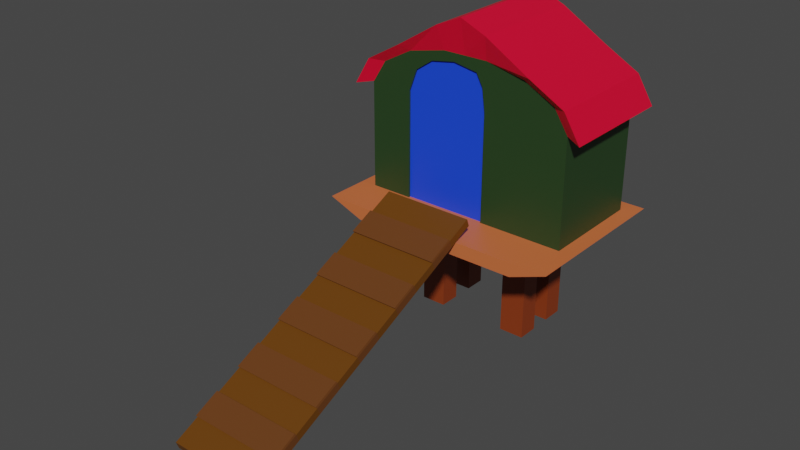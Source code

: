 # Source: galinheiro.blend  (saved by Blender 2.92.15; exported with 4.5.12 LTS)
import bpy
from mathutils import Matrix  # noqa: F401  (used for matrix-valued properties, if any)

bpy.ops.wm.read_factory_settings(use_empty=True)
scene = bpy.context.scene
scene.name = 'Scene'

# ---- collections
col_collection = bpy.data.collections.new('Collection'); scene.collection.children.link(col_collection)

# ---- materials (node trees are filled in below, after node groups)
mat_m_piso = bpy.data.materials.new('m.piso')
mat_m_piso.use_transparent_shadow = False
mat_m_telhado = bpy.data.materials.new('m.telhado')
mat_m_telhado.use_transparent_shadow = False
mat_material_001 = bpy.data.materials.new('Material.001')
mat_material_001.use_transparent_shadow = False
mat_m_porta = bpy.data.materials.new('m.porta')
mat_m_porta.use_transparent_shadow = False
mat_m_pernas = bpy.data.materials.new('m.pernas')
mat_m_pernas.use_transparent_shadow = False
mat_m_rampa = bpy.data.materials.new('m.rampa')
mat_m_rampa.use_transparent_shadow = False
mat_m_ramp2 = bpy.data.materials.new('m.ramp2')
mat_m_ramp2.use_transparent_shadow = False

# ---- material node trees
mat_m_piso.use_nodes = True; mat_m_piso.node_tree.nodes.clear()
_N = mat_m_piso.node_tree.nodes; _L = mat_m_piso.node_tree.links
n0 = _N.new('ShaderNodeBsdfPrincipled'); n0.name = 'Principled BSDF'; n0.location = (10, 300)
n0.distribution = 'GGX'
n0.subsurface_method = 'BURLEY'
n0.inputs[0].default_value = (0.65, 0.1524, 0.04866, 1.0)
n0.inputs[3].default_value = 1.45
n0.inputs[27].default_value = (0.0, 0.0, 0.0, 1.0)
n0.inputs[28].default_value = 1.0
n1 = _N.new('ShaderNodeOutputMaterial'); n1.name = 'Material Output'; n1.location = (300, 300)
_L.new(n0.outputs[0], n1.inputs[0])
n1.is_active_output = True
mat_m_telhado.use_nodes = True; mat_m_telhado.node_tree.nodes.clear()
_N = mat_m_telhado.node_tree.nodes; _L = mat_m_telhado.node_tree.links
n0 = _N.new('ShaderNodeBsdfPrincipled'); n0.name = 'Principled BSDF'; n0.location = (10, 300)
n0.distribution = 'GGX'
n0.subsurface_method = 'BURLEY'
n0.inputs[0].default_value = (0.8, 0.0, 0.03021, 1.0)
n0.inputs[3].default_value = 1.45
n0.inputs[27].default_value = (0.0, 0.0, 0.0, 1.0)
n0.inputs[28].default_value = 1.0
n1 = _N.new('ShaderNodeOutputMaterial'); n1.name = 'Material Output'; n1.location = (300, 300)
_L.new(n0.outputs[0], n1.inputs[0])
n1.is_active_output = True
mat_material_001.use_nodes = True; mat_material_001.node_tree.nodes.clear()
_N = mat_material_001.node_tree.nodes; _L = mat_material_001.node_tree.links
n0 = _N.new('ShaderNodeBsdfPrincipled'); n0.name = 'Principled BSDF'; n0.location = (10, 300)
n0.distribution = 'GGX'
n0.subsurface_method = 'BURLEY'
n0.inputs[0].default_value = (0.01957, 0.0522, 0.01438, 1.0)
n0.inputs[3].default_value = 1.45
n0.inputs[27].default_value = (0.0, 0.0, 0.0, 1.0)
n0.inputs[28].default_value = 1.0
n1 = _N.new('ShaderNodeOutputMaterial'); n1.name = 'Material Output'; n1.location = (300, 300)
_L.new(n0.outputs[0], n1.inputs[0])
n1.is_active_output = True
mat_m_porta.use_nodes = True; mat_m_porta.node_tree.nodes.clear()
_N = mat_m_porta.node_tree.nodes; _L = mat_m_porta.node_tree.links
n0 = _N.new('ShaderNodeBsdfPrincipled'); n0.name = 'Principled BSDF'; n0.location = (10, 300)
n0.distribution = 'GGX'
n0.subsurface_method = 'BURLEY'
n0.inputs[0].default_value = (0.009662, 0.06503, 0.8689, 1.0)
n0.inputs[3].default_value = 1.45
n0.inputs[27].default_value = (0.0, 0.0, 0.0, 1.0)
n0.inputs[28].default_value = 1.0
n1 = _N.new('ShaderNodeOutputMaterial'); n1.name = 'Material Output'; n1.location = (300, 300)
_L.new(n0.outputs[0], n1.inputs[0])
n1.is_active_output = True
mat_m_pernas.use_nodes = True; mat_m_pernas.node_tree.nodes.clear()
_N = mat_m_pernas.node_tree.nodes; _L = mat_m_pernas.node_tree.links
n0 = _N.new('ShaderNodeBsdfPrincipled'); n0.name = 'Principled BSDF'; n0.location = (10, 300)
n0.distribution = 'GGX'
n0.subsurface_method = 'BURLEY'
n0.inputs[0].default_value = (0.2462, 0.03961, 0.006498, 1.0)
n0.inputs[3].default_value = 1.45
n0.inputs[27].default_value = (0.0, 0.0, 0.0, 1.0)
n0.inputs[28].default_value = 1.0
n1 = _N.new('ShaderNodeOutputMaterial'); n1.name = 'Material Output'; n1.location = (300, 300)
_L.new(n0.outputs[0], n1.inputs[0])
n1.is_active_output = True
mat_m_rampa.use_nodes = True; mat_m_rampa.node_tree.nodes.clear()
_N = mat_m_rampa.node_tree.nodes; _L = mat_m_rampa.node_tree.links
n0 = _N.new('ShaderNodeBsdfPrincipled'); n0.name = 'Principled BSDF'; n0.location = (10, 300)
n0.distribution = 'GGX'
n0.subsurface_method = 'BURLEY'
n0.inputs[0].default_value = (0.1329, 0.04481, 0.0009616, 1.0)
n0.inputs[3].default_value = 1.45
n0.inputs[27].default_value = (0.0, 0.0, 0.0, 1.0)
n0.inputs[28].default_value = 1.0
n1 = _N.new('ShaderNodeOutputMaterial'); n1.name = 'Material Output'; n1.location = (300, 300)
_L.new(n0.outputs[0], n1.inputs[0])
n1.is_active_output = True
mat_m_ramp2.use_nodes = True; mat_m_ramp2.node_tree.nodes.clear()
_N = mat_m_ramp2.node_tree.nodes; _L = mat_m_ramp2.node_tree.links
n0 = _N.new('ShaderNodeBsdfPrincipled'); n0.name = 'Principled BSDF'; n0.location = (10, 300)
n0.distribution = 'GGX'
n0.subsurface_method = 'BURLEY'
n0.inputs[0].default_value = (0.1329, 0.04339, 0.008186, 1.0)
n0.inputs[3].default_value = 1.45
n0.inputs[27].default_value = (0.0, 0.0, 0.0, 1.0)
n0.inputs[28].default_value = 1.0
n1 = _N.new('ShaderNodeOutputMaterial'); n1.name = 'Material Output'; n1.location = (300, 300)
_L.new(n0.outputs[0], n1.inputs[0])
n1.is_active_output = True

# ---- world
world_world = bpy.data.worlds.new('World'); scene.world = world_world
world_world.use_nodes = True; world_world.node_tree.nodes.clear()
_N = world_world.node_tree.nodes; _L = world_world.node_tree.links
n0 = _N.new('ShaderNodeOutputWorld'); n0.name = 'World Output'; n0.location = (300, 300)
n1 = _N.new('ShaderNodeBackground'); n1.name = 'Background'; n1.location = (10, 300)
n1.inputs[0].default_value = (0.05088, 0.05088, 0.05088, 1.0)
_L.new(n1.outputs[0], n0.inputs[0])
n0.is_active_output = True
world_world.color = (0.05088, 0.05088, 0.05088)
world_world.use_sun_shadow = False
world_world.sun_shadow_jitter_overblur = 0.0

# ---- meshes
me_cube = bpy.data.meshes.new('Cube')
me_cube.from_pydata([(2.006, 1.0, 1.278), (1.402, 1.0, -1.012), (2.006, -1.0, 1.278), (1.402, -1.0, -1.012), (-1.988, 1.0, 1.278), (-1.402, 1.0, -1.012), (-1.988, -1.0, 1.278), (-1.402, -1.0, -1.012), (0.4674, 1.0, -1.012), (-0.4674, 1.0, -1.012), (1.201, -1.0, 1.278), (-1.183, -1.0, 1.278), (-0.8369, -1.0, -1.012), (0.8369, -1.0, -1.012), (-0.6567, 1.0, 1.278), (0.6746, 1.0, 1.278), (-1.402, 0.6, -1.012), (-1.402, 0.2, -1.012), (-1.402, -0.2, -1.012), (-1.402, -0.6, -1.012), (2.006, 0.6, 1.278), (2.006, 0.2, 1.278), (2.006, -0.2, 1.278), (2.006, -0.6, 1.278), (-1.988, -0.6, 1.278), (-1.988, -0.2, 1.278), (-1.988, 0.2, 1.278), (-1.988, 0.6, 1.278), (1.402, -0.6, -1.012), (1.402, -0.2, -1.012), (1.402, 0.2, -1.012), (1.402, 0.6, -1.012), (-1.126, 0.6, -1.012), (-1.126, 0.2, -1.012), (-1.126, -0.2, -1.012), (-1.126, -0.6, -1.012), (1.126, 0.6, -1.012), (1.126, 0.2, -1.012), (1.126, -0.2, -1.012), (1.126, -0.6, -1.012), (0.1558, 1.0, -1.012), (-0.1558, 1.0, -1.012), (0.4063, -1.0, 1.278), (-0.279, -1.0, -1.012), (0.279, -1.0, -1.012), (-0.2129, 1.0, 1.278), (0.2309, 1.0, 1.278), (0.3485, -0.8494, 1.699), (-1.029, -0.8494, 1.699), (0.1964, 1.0, 1.699), (-0.1882, 1.0, 1.699), (0.3485, -1.0, 1.699), (0.6564, 0.6, -1.012), (-0.6564, 0.6, -1.012), (0.6564, 0.2, -1.012), (-0.6564, 0.2, -1.012), (0.6564, -0.2, -1.012), (-0.6564, -0.2, -1.012), (0.6564, -0.6, -1.012), (-0.6564, -0.6, -1.012), (0.5811, 1.0, 1.699), (-0.5728, 1.0, 1.699), (-1.029, -1.0, 1.699), (1.037, -1.0, 1.699), (-1.727, -1.0, 1.699), (-1.727, 1.0, 1.699), (1.735, -1.0, 1.699), (1.735, 1.0, 1.699), (-1.126, 0.6, -2.998), (-1.126, 0.2, -2.998), (-1.126, -0.2, -2.998), (-1.126, -0.6, -2.998), (1.126, 0.6, -2.998), (1.126, 0.2, -2.998), (1.126, -0.2, -2.998), (1.126, -0.6, -2.998), (-0.6564, 0.6, -2.998), (-0.6564, 0.2, -2.998), (-0.6564, -0.2, -2.998), (-0.6564, -0.6, -2.998), (0.6564, 0.6, -2.998), (0.6564, 0.2, -2.998), (0.6564, -0.2, -2.998), (0.6564, -0.6, -2.998), (2.006, 1.0, -0.7525), (-1.988, -1.0, -0.7525), (2.006, -1.0, -0.7525), (-1.988, 1.0, -0.7525), (-0.6567, 1.0, -0.7525), (0.6746, 1.0, -0.7525), (1.201, -1.0, -0.7525), (-1.183, -1.0, -0.7525), (2.006, 0.6, -0.7525), (2.006, 0.2, -0.7525), (2.006, -0.2, -0.7525), (2.006, -0.6, -0.7525), (-1.988, -0.6, -0.7525), (-1.988, -0.2, -0.7525), (-1.988, 0.2, -0.7525), (-1.988, 0.6, -0.7525), (0.4063, -1.0, -0.7525), (-0.3883, -1.0, -0.7525), (-0.2129, 1.0, -0.7525), (0.2309, 1.0, -0.7525), (-1.611, -1.218, -1.012), (-1.611, -1.849, -1.012), (-0.5371, 1.304, -1.012), (-1.611, 1.304, -1.012), (2.304, 1.304, -0.7525), (1.611, 1.304, -1.012), (2.304, -1.849, -0.7525), (1.611, -1.849, -1.012), (-2.286, 1.304, -0.7525), (0.9617, -1.849, -1.012), (1.611, 0.6734, -1.012), (0.5371, 1.304, -1.012), (-0.179, 1.304, -1.012), (-0.9617, -1.849, -1.012), (0.3206, -1.849, -1.012), (-0.756, 1.304, -0.7525), (0.7739, 1.304, -0.7525), (1.379, -1.849, -0.7525), (-1.361, -1.849, -0.7525), (-1.611, 0.6734, -1.012), (-1.611, 0.04278, -1.012), (-1.611, -0.5878, -1.012), (1.611, -1.218, -1.012), (1.611, -0.5878, -1.012), (1.611, 0.04278, -1.012), (2.304, 0.6734, -0.7525), (2.304, 0.04278, -0.7525), (2.304, -0.5878, -0.7525), (2.304, -1.218, -0.7525), (-2.286, -1.218, -0.7525), (-2.286, -0.5878, -0.7525), (-2.286, 0.04278, -0.7525), (-2.286, 0.6734, -0.7525), (0.179, 1.304, -1.012), (-0.3206, -1.849, -1.012), (0.4655, -1.849, -0.7525), (-0.4476, -1.849, -0.7525), (-0.246, 1.304, -0.7525), (0.2639, 1.304, -0.7525), (-2.286, -1.849, -0.7525), (-1.183, -0.8494, 1.278), (0.4063, -0.8494, 1.278), (-1.183, -0.8494, -0.7525), (0.4063, -0.8494, -0.7525), (-0.3883, -0.8494, -0.7525), (0.2235, -0.8494, 1.929), (-0.6957, -0.8494, 1.929), (-0.2361, -0.8494, 2.008), (0.1221, 1.0, 2.008), (-0.1346, 1.0, 2.008), (0.2235, -1.0, 1.929), (0.3788, 1.0, 2.008), (-0.3913, 1.0, 2.008), (-0.6957, -1.0, 1.929), (0.6831, -1.0, 2.008), (-1.161, -1.0, 2.008), (-1.161, 1.0, 2.008), (1.149, -1.0, 2.008), (1.149, 1.0, 2.008), (-0.2361, -1.0, 2.008), (-0.01947, 1.0, 2.163), (-0.01947, -1.0, 2.163), (0.4057, 1.0, 2.163), (-0.4446, 1.0, 2.163), (0.4057, -1.0, 2.163), (-0.4446, -1.0, 2.163), (-1.402, -0.8, -1.012), (2.006, -0.8, 1.278), (-0.9816, -0.8, -1.012), (0.9816, -0.8, -1.012), (-1.988, -0.8, 1.278), (1.402, -0.8, -1.012), (-0.4677, -0.8, -1.012), (0.4677, -0.8, -1.012), (-1.988, -0.8, -0.7525), (2.006, -0.8, -0.7525), (-1.611, -1.534, -1.012), (1.611, -1.534, -1.012), (-2.286, -1.534, -0.7525), (2.304, -1.534, -0.7525), (2.31, -0.9036, 1.219), (2.31, -1.134, 1.219), (-2.288, 0.7079, 1.219), (-2.288, 1.168, 1.219), (2.31, 1.168, 1.219), (2.31, 0.7079, 1.219), (2.31, 0.2475, 1.219), (2.31, -0.2129, 1.219), (2.31, -0.6734, 1.219), (-2.288, -0.9036, 1.219), (-2.288, -0.6734, 1.219), (-2.288, -0.2129, 1.219), (-2.288, 0.2475, 1.219), (-1.987, -0.2129, 1.729), (-1.987, -0.6734, 1.729), (-2.288, -1.134, 1.219), (-1.987, -1.134, 1.729), (1.998, -0.6734, 1.729), (1.998, -0.2129, 1.729), (1.998, -1.134, 1.729), (1.998, 0.2475, 1.729), (-1.987, 1.168, 1.729), (1.998, 0.7079, 1.729), (1.998, 1.168, 1.729), (-1.987, 0.7079, 1.729), (-1.987, 0.2475, 1.729), (-1.987, -0.9036, 1.729), (1.998, -0.9036, 1.729), (-1.336, 0.2475, 2.104), (-1.336, 0.7079, 2.104), (-1.336, -0.2129, 2.104), (-1.336, -0.6734, 2.104), (-1.336, -0.9036, 2.104), (1.323, -0.2129, 2.104), (1.323, -0.6734, 2.104), (1.323, 0.2475, 2.104), (1.323, 0.7079, 2.104), (1.323, 1.168, 2.104), (-1.336, 1.168, 2.104), (1.323, -0.9036, 2.104), (1.323, -1.134, 2.104), (-1.336, -1.134, 2.104), (-0.02166, -0.9036, 2.828), (-0.02166, -1.134, 2.828), (0.4677, -1.134, 2.617), (-0.511, 0.2475, 2.617), (-0.511, 0.7079, 2.617), (-0.511, -0.2129, 2.617), (-0.511, -0.6734, 2.617), (-0.511, -0.9036, 2.617), (0.4677, -0.2129, 2.617), (0.4677, -0.6734, 2.617), (0.4677, 0.2475, 2.617), (0.4677, 0.7079, 2.617), (-0.02166, 1.168, 2.828), (0.4677, 1.168, 2.617), (-0.511, -1.134, 2.617), (-0.511, 1.168, 2.617), (-0.02166, 0.2475, 2.828), (-0.02166, 0.7079, 2.828), (-0.02166, -0.2129, 2.828), (-0.02166, -0.6734, 2.828), (0.4677, -0.9036, 2.617)], [], [(91, 11, 6, 85), (99, 27, 4, 87), (173, 175, 3, 13), (179, 171, 2, 86), (89, 15, 0, 84), (87, 4, 14, 88), (103, 46, 15, 89), (170, 172, 12, 7), (177, 173, 13, 44), (86, 2, 10, 90), (40, 8, 36, 52), (58, 56, 82, 83), (54, 37, 38, 56), (38, 39, 75, 74), (5, 9, 32, 16), (16, 32, 33, 17), (17, 33, 34, 18), (18, 34, 35, 19), (84, 0, 20, 92), (92, 20, 21, 93), (93, 21, 22, 94), (94, 22, 23, 95), (8, 1, 31, 36), (36, 31, 30, 37), (37, 30, 29, 38), (38, 29, 28, 39), (178, 174, 24, 96), (96, 24, 25, 97), (97, 25, 26, 98), (98, 26, 27, 99), (37, 54, 81, 73), (57, 56, 58, 59), (33, 55, 57, 34), (55, 54, 56, 57), (57, 59, 79, 78), (53, 52, 54, 55), (9, 41, 53, 32), (41, 40, 52, 53), (15, 46, 49, 60), (90, 10, 42, 100), (172, 176, 43, 12), (176, 177, 44, 43), (88, 14, 45, 102), (102, 45, 46, 103), (45, 14, 61, 50), (14, 4, 65, 61), (6, 11, 62, 64), (11, 144, 48, 62), (145, 42, 51, 47), (0, 15, 60, 67), (42, 10, 63, 51), (10, 2, 66, 63), (46, 45, 50, 49), (80, 72, 73, 81), (82, 74, 75, 83), (70, 78, 79, 71), (68, 76, 77, 69), (32, 53, 76, 68), (33, 32, 68, 69), (56, 38, 74, 82), (55, 33, 69, 77), (34, 57, 78, 70), (53, 55, 77, 76), (39, 58, 83, 75), (35, 34, 70, 71), (59, 35, 71, 79), (54, 52, 80, 81), (52, 36, 72, 80), (36, 37, 73, 72), (170, 7, 105, 180), (92, 93, 130, 129), (41, 9, 106, 116), (175, 28, 126, 181), (93, 94, 131, 130), (40, 41, 116, 137), (1, 8, 115, 109), (94, 95, 132, 131), (31, 1, 109, 114), (8, 40, 137, 115), (178, 96, 133, 182), (96, 97, 134, 133), (91, 85, 143, 122), (97, 98, 135, 134), (13, 3, 111, 113), (99, 87, 112, 136), (98, 99, 136, 135), (179, 86, 110, 183), (90, 100, 139, 121), (89, 84, 108, 120), (116, 141, 142, 137), (106, 119, 141, 116), (118, 139, 140, 138), (113, 121, 139, 118), (124, 135, 136, 123), (125, 134, 135, 124), (104, 133, 134, 125), (180, 182, 133, 104), (127, 131, 132, 126), (128, 130, 131, 127), (114, 129, 130, 128), (109, 108, 129, 114), (138, 140, 122, 117), (111, 110, 121, 113), (137, 142, 120, 115), (107, 112, 119, 106), (115, 120, 108, 109), (181, 183, 110, 111), (123, 136, 112, 107), (117, 122, 143, 105), (28, 29, 127, 126), (5, 16, 123, 107), (84, 92, 129, 108), (9, 5, 107, 106), (12, 43, 138, 117), (29, 30, 128, 127), (16, 17, 124, 123), (101, 91, 122, 140), (43, 44, 118, 138), (30, 31, 114, 128), (7, 12, 117, 105), (17, 18, 125, 124), (86, 90, 121, 110), (102, 103, 142, 141), (44, 13, 113, 118), (18, 19, 104, 125), (103, 89, 120, 142), (88, 102, 141, 119), (87, 88, 119, 112), (100, 101, 140, 139), (101, 100, 147, 148), (11, 91, 146, 144), (100, 42, 145, 147), (91, 101, 148, 146), (51, 63, 158, 154), (60, 49, 152, 155), (47, 51, 154, 149), (61, 65, 160, 156), (62, 48, 150, 157), (63, 66, 161, 158), (67, 60, 155, 162), (64, 62, 157, 159), (49, 50, 153, 152), (50, 61, 156, 153), (154, 158, 168, 165), (159, 157, 169), (162, 166, 239, 221), (169, 165, 227, 240), (155, 152, 164, 166), (166, 164, 238, 239), (156, 160, 167), (27, 26, 196, 186), (158, 161, 168), (4, 27, 186, 187), (162, 155, 166), (64, 159, 225, 200), (152, 153, 164), (26, 25, 195, 196), (161, 66, 203, 224), (153, 156, 167, 164), (67, 162, 221, 207), (25, 24, 194, 195), (0, 67, 207, 188), (2, 171, 184, 185), (168, 161, 224, 228), (174, 6, 199, 193), (24, 174, 193, 194), (23, 22, 191, 192), (65, 4, 187, 205), (22, 21, 190, 191), (171, 23, 192, 184), (21, 20, 189, 190), (66, 2, 185, 203), (164, 167, 241, 238), (20, 0, 188, 189), (160, 65, 205, 222), (165, 168, 228, 227), (167, 160, 222, 241), (126, 132, 183, 181), (105, 143, 182, 180), (95, 179, 183, 132), (85, 178, 182, 143), (3, 175, 181, 111), (19, 170, 180, 104), (159, 169, 240, 225), (59, 58, 177, 176), (35, 59, 176, 172), (6, 64, 200, 199), (85, 6, 174, 178), (58, 39, 173, 177), (19, 35, 172, 170), (95, 23, 171, 179), (39, 28, 175, 173), (184, 192, 201, 211), (196, 195, 197, 209), (195, 194, 198, 197), (193, 199, 200, 210), (192, 191, 202, 201), (191, 190, 204, 202), (190, 189, 206, 204), (187, 186, 208, 205), (189, 188, 207, 206), (186, 196, 209, 208), (206, 207, 221, 220), (208, 209, 212, 213), (209, 197, 214, 212), (197, 198, 215, 214), (210, 200, 225, 216), (201, 202, 217, 218), (205, 208, 213, 222), (202, 204, 219, 217), (211, 201, 218, 223), (204, 206, 220, 219), (220, 221, 239, 237), (213, 212, 229, 230), (212, 214, 231, 229), (214, 215, 232, 231), (216, 225, 240, 233), (218, 217, 234, 235), (222, 213, 230, 241), (217, 219, 236, 234), (223, 218, 235, 246), (219, 220, 237, 236), (236, 237, 243, 242), (246, 235, 245, 226), (233, 240, 227, 226), (230, 229, 242, 243), (237, 239, 238, 243), (235, 234, 244, 245), (229, 231, 244, 242), (234, 236, 242, 244), (241, 230, 243, 238), (231, 232, 245, 244), (232, 233, 226, 245), (228, 246, 226, 227), (224, 223, 246, 228), (215, 216, 233, 232), (203, 211, 223, 224), (198, 210, 216, 215), (194, 193, 210, 198), (185, 184, 211, 203), (157, 150, 151, 163), (154, 163, 151, 149), (154, 165, 163), (157, 163, 165, 169)])
me_cube.polygons.foreach_set('material_index', [2, 2, 0, 2, 2, 2, 2, 0, 0, 2, 0, 4, 0, 4, 0, 0, 0, 0, 2, 2, 2, 2, 0, 0, 0, 0, 2, 2, 2, 2, 4, 0, 0, 0, 4, 0, 0, 0, 2, 2, 0, 0, 2, 2, 2, 2, 2, 2, 2, 2, 2, 2, 2, 4, 4, 4, 4, 4, 4, 4, 4, 4, 4, 4, 4, 4, 4, 4, 4, 0, 0, 0, 0, 0, 0, 0, 0, 0, 0, 0, 0, 0, 0, 0, 0, 0, 0, 0, 0, 0, 0, 0, 0, 0, 0, 0, 0, 0, 0, 0, 0, 0, 0, 0, 0, 0, 0, 0, 0, 0, 0, 0, 0, 0, 0, 0, 0, 0, 0, 0, 0, 0, 0, 0, 0, 0, 0, 0, 0, 0, 2, 2, 0, 2, 2, 2, 2, 2, 2, 2, 2, 2, 2, 2, 2, 1, 1, 2, 1, 2, 1, 2, 1, 2, 1, 2, 1, 1, 2, 1, 1, 1, 1, 1, 1, 1, 1, 1, 1, 1, 1, 1, 1, 1, 1, 1, 1, 0, 0, 0, 0, 0, 0, 1, 0, 0, 1, 2, 0, 0, 2, 0, 1, 1, 1, 1, 1, 1, 1, 1, 1, 1, 1, 1, 1, 1, 1, 1, 1, 1, 1, 1, 1, 1, 1, 1, 1, 1, 1, 1, 1, 1, 1, 1, 1, 1, 1, 1, 1, 1, 1, 1, 1, 1, 1, 1, 1, 1, 1, 1, 2, 2, 2, 2])
_uv = me_cube.uv_layers.new(name='UVMap')
_uv.uv.foreach_set('vector', [0.4073, 0.9167, 0.625, 0.9167, 0.625, 1.0, 0.4073, 1.0, 0.4073, 0.2, 0.625, 0.2, 0.625, 0.25, 0.4073, 0.25, 0.2917, 0.725, 0.375, 0.725, 0.375, 0.75, 0.2917, 0.75, 0.4073, 0.725, 0.625, 0.725, 0.625, 0.75, 0.4073, 0.75, 0.4073, 0.4167, 0.625, 0.4167, 0.625, 0.5, 0.4073, 0.5, 0.4073, 0.25, 0.625, 0.25, 0.625, 0.3333, 0.4073, 0.3333, 0.4073, 0.3889, 0.625, 0.3889, 0.625, 0.4167, 0.4073, 0.4167, 0.125, 0.725, 0.2083, 0.725, 0.2083, 0.75, 0.125, 0.75, 0.2639, 0.725, 0.2917, 0.725, 0.2917, 0.75, 0.2639, 0.75, 0.4073, 0.75, 0.625, 0.75, 0.625, 0.8333, 0.4073, 0.8333, 0.2639, 0.5, 0.2917, 0.5, 0.2917, 0.55, 0.2639, 0.55, 0.2639, 0.7, 0.2639, 0.65, 0.2639, 0.65, 0.2639, 0.7, 0.2639, 0.6, 0.2917, 0.6, 0.2917, 0.65, 0.2639, 0.65, 0.2917, 0.65, 0.2917, 0.7, 0.2917, 0.7, 0.2917, 0.65, 0.125, 0.5, 0.2083, 0.5, 0.2083, 0.55, 0.125, 0.55, 0.125, 0.55, 0.2083, 0.55, 0.2083, 0.6, 0.125, 0.6, 0.125, 0.6, 0.2083, 0.6, 0.2083, 0.65, 0.125, 0.65, 0.125, 0.65, 0.2083, 0.65, 0.2083, 0.7, 0.125, 0.7, 0.4073, 0.5, 0.625, 0.5, 0.625, 0.55, 0.4073, 0.55, 0.4073, 0.55, 0.625, 0.55, 0.625, 0.6, 0.4073, 0.6, 0.4073, 0.6, 0.625, 0.6, 0.625, 0.65, 0.4073, 0.65, 0.4073, 0.65, 0.625, 0.65, 0.625, 0.7, 0.4073, 0.7, 0.2917, 0.5, 0.375, 0.5, 0.375, 0.55, 0.2917, 0.55, 0.2917, 0.55, 0.375, 0.55, 0.375, 0.6, 0.2917, 0.6, 0.2917, 0.6, 0.375, 0.6, 0.375, 0.65, 0.2917, 0.65, 0.2917, 0.65, 0.375, 0.65, 0.375, 0.7, 0.2917, 0.7, 0.4073, 0.025, 0.625, 0.025, 0.625, 0.05, 0.4073, 0.05, 0.4073, 0.05, 0.625, 0.05, 0.625, 0.1, 0.4073, 0.1, 0.4073, 0.1, 0.625, 0.1, 0.625, 0.15, 0.4073, 0.15, 0.4073, 0.15, 0.625, 0.15, 0.625, 0.2, 0.4073, 0.2, 0.2917, 0.6, 0.2639, 0.6, 0.2639, 0.6, 0.2917, 0.6, 0.2361, 0.65, 0.2639, 0.65, 0.2639, 0.7, 0.2361, 0.7, 0.2083, 0.6, 0.2361, 0.6, 0.2361, 0.65, 0.2083, 0.65, 0.2361, 0.6, 0.2639, 0.6, 0.2639, 0.65, 0.2361, 0.65, 0.2361, 0.65, 0.2361, 0.7, 0.2361, 0.7, 0.2361, 0.65, 0.2361, 0.55, 0.2639, 0.55, 0.2639, 0.6, 0.2361, 0.6, 0.2083, 0.5, 0.2361, 0.5, 0.2361, 0.55, 0.2083, 0.55, 0.2361, 0.5, 0.2639, 0.5, 0.2639, 0.55, 0.2361, 0.55, 0.625, 0.4167, 0.625, 0.3889, 0.625, 0.3889, 0.625, 0.4167, 0.4073, 0.8333, 0.625, 0.8333, 0.625, 0.8611, 0.4073, 0.8611, 0.2083, 0.725, 0.2361, 0.725, 0.2361, 0.75, 0.2083, 0.75, 0.2361, 0.725, 0.2639, 0.725, 0.2639, 0.75, 0.2361, 0.75, 0.4073, 0.3333, 0.625, 0.3333, 0.625, 0.3611, 0.4073, 0.3611, 0.4073, 0.3611, 0.625, 0.3611, 0.625, 0.3889, 0.4073, 0.3889, 0.625, 0.3611, 0.625, 0.3333, 0.625, 0.3333, 0.625, 0.3611, 0.625, 0.3333, 0.625, 0.25, 0.625, 0.25, 0.625, 0.3333, 0.625, 1.0, 0.625, 0.9167, 0.625, 0.9167, 0.625, 1.0, 0.625, 0.9167, 0.625, 0.9167, 0.625, 0.9167, 0.625, 0.9167, 0.625, 0.8611, 0.625, 0.8611, 0.625, 0.8611, 0.625, 0.8611, 0.625, 0.5, 0.625, 0.4167, 0.625, 0.4167, 0.625, 0.5, 0.625, 0.8611, 0.625, 0.8333, 0.625, 0.8333, 0.625, 0.8611, 0.625, 0.8333, 0.625, 0.75, 0.625, 0.75, 0.625, 0.8333, 0.625, 0.3889, 0.625, 0.3611, 0.625, 0.3611, 0.625, 0.3889, 0.2639, 0.55, 0.2917, 0.55, 0.2917, 0.6, 0.2639, 0.6, 0.2639, 0.65, 0.2917, 0.65, 0.2917, 0.7, 0.2639, 0.7, 0.2083, 0.65, 0.2361, 0.65, 0.2361, 0.7, 0.2083, 0.7, 0.2083, 0.55, 0.2361, 0.55, 0.2361, 0.6, 0.2083, 0.6, 0.2083, 0.55, 0.2361, 0.55, 0.2361, 0.55, 0.2083, 0.55, 0.2083, 0.6, 0.2083, 0.55, 0.2083, 0.55, 0.2083, 0.6, 0.2639, 0.65, 0.2917, 0.65, 0.2917, 0.65, 0.2639, 0.65, 0.2361, 0.6, 0.2083, 0.6, 0.2083, 0.6, 0.2361, 0.6, 0.2083, 0.65, 0.2361, 0.65, 0.2361, 0.65, 0.2083, 0.65, 0.2361, 0.55, 0.2361, 0.6, 0.2361, 0.6, 0.2361, 0.55, 0.2917, 0.7, 0.2639, 0.7, 0.2639, 0.7, 0.2917, 0.7, 0.2083, 0.7, 0.2083, 0.65, 0.2083, 0.65, 0.2083, 0.7, 0.2361, 0.7, 0.2083, 0.7, 0.2083, 0.7, 0.2361, 0.7, 0.2639, 0.6, 0.2639, 0.55, 0.2639, 0.55, 0.2639, 0.6, 0.2639, 0.55, 0.2917, 0.55, 0.2917, 0.55, 0.2639, 0.55, 0.2917, 0.55, 0.2917, 0.6, 0.2917, 0.6, 0.2917, 0.55, 0.125, 0.725, 0.125, 0.75, 0.125, 0.75, 0.125, 0.725, 0.4073, 0.55, 0.4073, 0.6, 0.4073, 0.6, 0.4073, 0.55, 0.2361, 0.5, 0.2083, 0.5, 0.2083, 0.5, 0.2361, 0.5, 0.375, 0.725, 0.375, 0.7, 0.375, 0.7, 0.375, 0.725, 0.4073, 0.6, 0.4073, 0.65, 0.4073, 0.65, 0.4073, 0.6, 0.2639, 0.5, 0.2361, 0.5, 0.2361, 0.5, 0.2639, 0.5, 0.375, 0.5, 0.2917, 0.5, 0.2917, 0.5, 0.375, 0.5, 0.4073, 0.65, 0.4073, 0.7, 0.4073, 0.7, 0.4073, 0.65, 0.375, 0.55, 0.375, 0.5, 0.375, 0.5, 0.375, 0.55, 0.2917, 0.5, 0.2639, 0.5, 0.2639, 0.5, 0.2917, 0.5, 0.4073, 0.025, 0.4073, 0.05, 0.4073, 0.05, 0.4073, 0.025, 0.4073, 0.05, 0.4073, 0.1, 0.4073, 0.1, 0.4073, 0.05, 0.4073, 0.9167, 0.4073, 1.0, 0.4073, 1.0, 0.4073, 0.9167, 0.4073, 0.1, 0.4073, 0.15, 0.4073, 0.15, 0.4073, 0.1, 0.2917, 0.75, 0.375, 0.75, 0.375, 0.75, 0.2917, 0.75, 0.4073, 0.2, 0.4073, 0.25, 0.4073, 0.25, 0.4073, 0.2, 0.4073, 0.15, 0.4073, 0.2, 0.4073, 0.2, 0.4073, 0.15, 0.4073, 0.725, 0.4073, 0.75, 0.4073, 0.75, 0.4073, 0.725, 0.4073, 0.8333, 0.4073, 0.8611, 0.4073, 0.8611, 0.4073, 0.8333, 0.4073, 0.4167, 0.4073, 0.5, 0.4073, 0.5, 0.4073, 0.4167, 0.375, 0.3611, 0.4073, 0.3611, 0.4073, 0.3889, 0.375, 0.3889, 0.375, 0.3333, 0.4073, 0.3333, 0.4073, 0.3611, 0.375, 0.3611, 0.375, 0.8611, 0.4073, 0.8611, 0.4073, 0.8889, 0.375, 0.8889, 0.375, 0.8333, 0.4073, 0.8333, 0.4073, 0.8611, 0.375, 0.8611, 0.375, 0.15, 0.4073, 0.15, 0.4073, 0.2, 0.375, 0.2, 0.375, 0.1, 0.4073, 0.1, 0.4073, 0.15, 0.375, 0.15, 0.375, 0.05, 0.4073, 0.05, 0.4073, 0.1, 0.375, 0.1, 0.375, 0.025, 0.4073, 0.025, 0.4073, 0.05, 0.375, 0.05, 0.375, 0.65, 0.4073, 0.65, 0.4073, 0.7, 0.375, 0.7, 0.375, 0.6, 0.4073, 0.6, 0.4073, 0.65, 0.375, 0.65, 0.375, 0.55, 0.4073, 0.55, 0.4073, 0.6, 0.375, 0.6, 0.375, 0.5, 0.4073, 0.5, 0.4073, 0.55, 0.375, 0.55, 0.375, 0.8889, 0.4073, 0.8889, 0.4073, 0.9167, 0.375, 0.9167, 0.375, 0.75, 0.4073, 0.75, 0.4073, 0.8333, 0.375, 0.8333, 0.375, 0.3889, 0.4073, 0.3889, 0.4073, 0.4167, 0.375, 0.4167, 0.375, 0.25, 0.4073, 0.25, 0.4073, 0.3333, 0.375, 0.3333, 0.375, 0.4167, 0.4073, 0.4167, 0.4073, 0.5, 0.375, 0.5, 0.375, 0.725, 0.4073, 0.725, 0.4073, 0.75, 0.375, 0.75, 0.375, 0.2, 0.4073, 0.2, 0.4073, 0.25, 0.375, 0.25, 0.375, 0.9167, 0.4073, 0.9167, 0.4073, 1.0, 0.375, 1.0, 0.375, 0.7, 0.375, 0.65, 0.375, 0.65, 0.375, 0.7, 0.125, 0.5, 0.125, 0.55, 0.125, 0.55, 0.125, 0.5, 0.4073, 0.5, 0.4073, 0.55, 0.4073, 0.55, 0.4073, 0.5, 0.2083, 0.5, 0.125, 0.5, 0.125, 0.5, 0.2083, 0.5, 0.2083, 0.75, 0.2361, 0.75, 0.2361, 0.75, 0.2083, 0.75, 0.375, 0.65, 0.375, 0.6, 0.375, 0.6, 0.375, 0.65, 0.125, 0.55, 0.125, 0.6, 0.125, 0.6, 0.125, 0.55, 0.4073, 0.8889, 0.4073, 0.9167, 0.4073, 0.9167, 0.4073, 0.8889, 0.2361, 0.75, 0.2639, 0.75, 0.2639, 0.75, 0.2361, 0.75, 0.375, 0.6, 0.375, 0.55, 0.375, 0.55, 0.375, 0.6, 0.125, 0.75, 0.2083, 0.75, 0.2083, 0.75, 0.125, 0.75, 0.125, 0.6, 0.125, 0.65, 0.125, 0.65, 0.125, 0.6, 0.4073, 0.75, 0.4073, 0.8333, 0.4073, 0.8333, 0.4073, 0.75, 0.4073, 0.3611, 0.4073, 0.3889, 0.4073, 0.3889, 0.4073, 0.3611, 0.2639, 0.75, 0.2917, 0.75, 0.2917, 0.75, 0.2639, 0.75, 0.125, 0.65, 0.125, 0.7, 0.125, 0.7, 0.125, 0.65, 0.4073, 0.3889, 0.4073, 0.4167, 0.4073, 0.4167, 0.4073, 0.3889, 0.4073, 0.3333, 0.4073, 0.3611, 0.4073, 0.3611, 0.4073, 0.3333, 0.4073, 0.25, 0.4073, 0.3333, 0.4073, 0.3333, 0.4073, 0.25, 0.4073, 0.8611, 0.4073, 0.8889, 0.4073, 0.8889, 0.4073, 0.8611, 0.4073, 0.8889, 0.4073, 0.8611, 0.4073, 0.8611, 0.4073, 0.8889, 0.625, 0.9167, 0.4073, 0.9167, 0.4073, 0.9167, 0.625, 0.9167, 0.4073, 0.8611, 0.625, 0.8611, 0.625, 0.8611, 0.4073, 0.8611, 0.4073, 0.9167, 0.4073, 0.8889, 0.4073, 0.8889, 0.4073, 0.9167, 0.625, 0.8611, 0.625, 0.8333, 0.625, 0.8333, 0.625, 0.8611, 0.625, 0.4167, 0.625, 0.3889, 0.625, 0.3889, 0.625, 0.4167, 0.625, 0.8611, 0.625, 0.8611, 0.625, 0.8611, 0.625, 0.8611, 0.625, 0.3333, 0.625, 0.25, 0.625, 0.25, 0.625, 0.3333, 0.625, 0.9167, 0.625, 0.9167, 0.625, 0.9167, 0.625, 0.9167, 0.625, 0.8333, 0.625, 0.75, 0.625, 0.75, 0.625, 0.8333, 0.625, 0.5, 0.625, 0.4167, 0.625, 0.4167, 0.625, 0.5, 0.625, 1.0, 0.625, 0.9167, 0.625, 0.9167, 0.625, 1.0, 0.625, 0.3889, 0.625, 0.3611, 0.625, 0.3611, 0.625, 0.3889, 0.625, 0.3611, 0.625, 0.3333, 0.625, 0.3333, 0.625, 0.3611, 0.625, 0.8611, 0.625, 0.8333, 0.625, 0.8333, 0.625, 0.8611, 0.625, 1.0, 0.625, 0.9167, 0.625, 1.0, 0.625, 0.5, 0.625, 0.5, 0.625, 0.5, 0.625, 0.5, 0.625, 1.0, 0.625, 0.9167, 0.625, 0.9167, 0.625, 1.0, 0.625, 0.4167, 0.625, 0.3889, 0.625, 0.3889, 0.625, 0.4167, 0.625, 0.4167, 0.625, 0.3889, 0.625, 0.3889, 0.625, 0.4167, 0.625, 0.3333, 0.625, 0.25, 0.625, 0.3333, 0.625, 0.2, 0.625, 0.15, 0.625, 0.15, 0.625, 0.2, 0.625, 0.8333, 0.625, 0.75, 0.625, 0.8333, 0.625, 0.25, 0.625, 0.2, 0.625, 0.2, 0.625, 0.25, 0.625, 0.5, 0.625, 0.4167, 0.625, 0.5, 0.625, 1.0, 0.625, 1.0, 0.625, 1.0, 0.625, 1.0, 0.625, 0.3889, 0.625, 0.3611, 0.625, 0.3889, 0.625, 0.15, 0.625, 0.1, 0.625, 0.1, 0.625, 0.15, 0.625, 0.75, 0.625, 0.75, 0.625, 0.75, 0.625, 0.75, 0.625, 0.3611, 0.625, 0.3333, 0.625, 0.3333, 0.625, 0.3611, 0.625, 0.5, 0.625, 0.5, 0.625, 0.5, 0.625, 0.5, 0.625, 0.1, 0.625, 0.05, 0.625, 0.05, 0.625, 0.1, 0.625, 0.5, 0.625, 0.5, 0.625, 0.5, 0.625, 0.5, 0.625, 0.75, 0.625, 0.725, 0.625, 0.725, 0.625, 0.75, 0.625, 0.8333, 0.625, 0.75, 0.625, 0.75, 0.625, 0.8333, 0.625, 0.025, 0.625, 0.0, 0.625, 0.0, 0.625, 0.025, 0.625, 0.05, 0.625, 0.025, 0.625, 0.025, 0.625, 0.05, 0.625, 0.7, 0.625, 0.65, 0.625, 0.65, 0.625, 0.7, 0.625, 0.25, 0.625, 0.25, 0.625, 0.25, 0.625, 0.25, 0.625, 0.65, 0.625, 0.6, 0.625, 0.6, 0.625, 0.65, 0.625, 0.725, 0.625, 0.7, 0.625, 0.7, 0.625, 0.725, 0.625, 0.6, 0.625, 0.55, 0.625, 0.55, 0.625, 0.6, 0.625, 0.75, 0.625, 0.75, 0.625, 0.75, 0.625, 0.75, 0.625, 0.3611, 0.625, 0.3333, 0.625, 0.3333, 0.625, 0.3611, 0.625, 0.55, 0.625, 0.5, 0.625, 0.5, 0.625, 0.55, 0.625, 0.25, 0.625, 0.25, 0.625, 0.25, 0.625, 0.25, 0.625, 0.8611, 0.625, 0.8333, 0.625, 0.8333, 0.625, 0.8611, 0.625, 0.3333, 0.625, 0.25, 0.625, 0.25, 0.625, 0.3333, 0.375, 0.7, 0.4073, 0.7, 0.4073, 0.725, 0.375, 0.725, 0.375, 0.0, 0.4073, 0.0, 0.4073, 0.025, 0.375, 0.025, 0.4073, 0.7, 0.4073, 0.725, 0.4073, 0.725, 0.4073, 0.7, 0.4073, 0.0, 0.4073, 0.025, 0.4073, 0.025, 0.4073, 0.0, 0.375, 0.75, 0.375, 0.725, 0.375, 0.725, 0.375, 0.75, 0.125, 0.7, 0.125, 0.725, 0.125, 0.725, 0.125, 0.7, 0.625, 1.0, 0.625, 1.0, 0.625, 1.0, 0.625, 1.0, 0.2361, 0.7, 0.2639, 0.7, 0.2639, 0.725, 0.2361, 0.725, 0.2083, 0.7, 0.2361, 0.7, 0.2361, 0.725, 0.2083, 0.725, 0.625, 1.0, 0.625, 1.0, 0.625, 1.0, 0.625, 1.0, 0.4073, 0.0, 0.625, 0.0, 0.625, 0.025, 0.4073, 0.025, 0.2639, 0.7, 0.2917, 0.7, 0.2917, 0.725, 0.2639, 0.725, 0.125, 0.7, 0.2083, 0.7, 0.2083, 0.725, 0.125, 0.725, 0.4073, 0.7, 0.625, 0.7, 0.625, 0.725, 0.4073, 0.725, 0.2917, 0.7, 0.375, 0.7, 0.375, 0.725, 0.2917, 0.725, 0.625, 0.725, 0.625, 0.7, 0.625, 0.7, 0.625, 0.725, 0.625, 0.15, 0.625, 0.1, 0.625, 0.1, 0.625, 0.15, 0.625, 0.1, 0.625, 0.05, 0.625, 0.05, 0.625, 0.1, 0.625, 0.025, 0.625, 0.0, 0.625, 0.0, 0.625, 0.025, 0.625, 0.7, 0.625, 0.65, 0.625, 0.65, 0.625, 0.7, 0.625, 0.65, 0.625, 0.6, 0.625, 0.6, 0.625, 0.65, 0.625, 0.6, 0.625, 0.55, 0.625, 0.55, 0.625, 0.6, 0.625, 0.25, 0.625, 0.2, 0.625, 0.2, 0.625, 0.25, 0.625, 0.55, 0.625, 0.5, 0.625, 0.5, 0.625, 0.55, 0.625, 0.2, 0.625, 0.15, 0.625, 0.15, 0.625, 0.2, 0.625, 0.55, 0.625, 0.5, 0.625, 0.5, 0.625, 0.55, 0.625, 0.2, 0.625, 0.15, 0.625, 0.15, 0.625, 0.2, 0.625, 0.15, 0.625, 0.1, 0.625, 0.1, 0.625, 0.15, 0.625, 0.1, 0.625, 0.05, 0.625, 0.05, 0.625, 0.1, 0.625, 0.025, 0.625, 0.0, 0.625, 0.0, 0.625, 0.025, 0.625, 0.7, 0.625, 0.65, 0.625, 0.65, 0.625, 0.7, 0.625, 0.25, 0.625, 0.2, 0.625, 0.2, 0.625, 0.25, 0.625, 0.65, 0.625, 0.6, 0.625, 0.6, 0.625, 0.65, 0.625, 0.725, 0.625, 0.7, 0.625, 0.7, 0.625, 0.725, 0.625, 0.6, 0.625, 0.55, 0.625, 0.55, 0.625, 0.6, 0.625, 0.55, 0.625, 0.5, 0.625, 0.5, 0.625, 0.55, 0.625, 0.2, 0.625, 0.15, 0.625, 0.15, 0.625, 0.2, 0.625, 0.15, 0.625, 0.1, 0.625, 0.1, 0.625, 0.15, 0.625, 0.1, 0.625, 0.05, 0.625, 0.05, 0.625, 0.1, 0.625, 0.025, 0.625, 0.0, 0.625, 0.0, 0.625, 0.025, 0.625, 0.7, 0.625, 0.65, 0.625, 0.65, 0.625, 0.7, 0.625, 0.25, 0.625, 0.2, 0.625, 0.2, 0.625, 0.25, 0.625, 0.65, 0.625, 0.6, 0.625, 0.6, 0.625, 0.65, 0.625, 0.725, 0.625, 0.7, 0.625, 0.7, 0.625, 0.725, 0.625, 0.6, 0.625, 0.55, 0.625, 0.55, 0.625, 0.6, 0.625, 0.6, 0.625, 0.55, 0.625, 0.55, 0.625, 0.6, 0.625, 0.725, 0.625, 0.7, 0.625, 0.7, 0.625, 0.725, 0.625, 0.025, 0.625, 0.0, 0.625, 0.0, 0.625, 0.025, 0.625, 0.2, 0.625, 0.15, 0.625, 0.15, 0.625, 0.2, 0.625, 0.55, 0.625, 0.5, 0.625, 0.5, 0.625, 0.55, 0.625, 0.7, 0.625, 0.65, 0.625, 0.65, 0.625, 0.7, 0.625, 0.15, 0.625, 0.1, 0.625, 0.1, 0.625, 0.15, 0.625, 0.65, 0.625, 0.6, 0.625, 0.6, 0.625, 0.65, 0.625, 0.25, 0.625, 0.2, 0.625, 0.2, 0.625, 0.25, 0.625, 0.1, 0.625, 0.05, 0.625, 0.05, 0.625, 0.1, 0.625, 0.05, 0.625, 0.025, 0.625, 0.025, 0.625, 0.05, 0.625, 0.75, 0.625, 0.725, 0.625, 0.725, 0.625, 0.75, 0.625, 0.75, 0.625, 0.725, 0.625, 0.725, 0.625, 0.75, 0.625, 0.05, 0.625, 0.025, 0.625, 0.025, 0.625, 0.05, 0.625, 0.75, 0.625, 0.725, 0.625, 0.725, 0.625, 0.75, 0.625, 0.05, 0.625, 0.025, 0.625, 0.025, 0.625, 0.05, 0.625, 0.05, 0.625, 0.025, 0.625, 0.025, 0.625, 0.05, 0.625, 0.75, 0.625, 0.725, 0.625, 0.725, 0.625, 0.75, 0.625, 0.9167, 0.625, 0.9167, 0.625, 0.8889, 0.0, 0.0, 0.625, 0.8611, 0.0, 0.0, 0.625, 0.8889, 0.625, 0.8611, 0.625, 0.8611, 0.625, 0.8611, 0.0, 0.0, 0.625, 0.9167, 0.0, 0.0, 0.625, 0.9167, 0.625, 1.0])
me_cube.materials.append(mat_m_piso)
me_cube.materials.append(mat_m_telhado)
me_cube.materials.append(mat_material_001)
me_cube.materials.append(mat_m_porta)
me_cube.materials.append(mat_m_pernas)
me_cube.use_remesh_preserve_volume = False
me_cube.use_remesh_preserve_attributes = False
me_cube.use_mirror_vertex_groups = False
me_cube.update()
me_cube_001 = bpy.data.meshes.new('Cube.001')
me_cube_001.from_pydata([(-0.854, 2.504, 1.298), (0.8594, 2.504, 1.298), (-0.854, 2.442, 1.436), (0.002687, 2.504, 1.298), (0.8594, 2.442, 1.436), (0.002687, 2.442, 1.436), (-0.854, -2.469, -1.355), (-0.854, -2.407, -1.493), (0.002687, -2.407, -1.493), (0.8594, -2.407, -1.493), (0.8594, -2.469, -1.355), (0.002687, -2.469, -1.355), (-0.854, 1.995, 1.182), (-0.854, 1.549, 0.9283), (-0.854, 1.102, 0.6746), (-0.854, 0.6558, 0.4208), (-0.854, 0.2093, 0.1671), (-0.854, -0.2371, -0.08666), (-0.854, -0.6836, -0.3404), (-0.854, -1.13, -0.5941), (-0.854, -1.576, -0.8479), (-0.854, -2.023, -1.102), (0.002687, -2.023, -1.102), (0.002687, -1.576, -0.8479), (0.002687, -1.13, -0.5941), (0.002687, -0.6836, -0.3404), (0.002687, -0.2371, -0.08666), (0.002687, 0.2093, 0.1671), (0.002687, 0.6558, 0.4208), (0.002687, 1.102, 0.6746), (0.002687, 1.549, 0.9283), (0.002687, 1.995, 1.182), (0.8594, 2.057, 1.044), (0.8594, 1.611, 0.7906), (0.8594, 1.165, 0.5368), (0.8594, 0.7181, 0.2831), (0.8594, 0.2716, 0.02934), (0.8594, -0.1748, -0.2244), (0.8594, -0.6213, -0.4781), (0.8594, -1.068, -0.7319), (0.8594, -1.514, -0.9856), (0.8594, -1.961, -1.239), (0.002687, -1.961, -1.239), (0.002687, -1.514, -0.9856), (0.002687, -1.068, -0.7319), (0.002687, -0.6213, -0.4781), (0.002687, -0.1748, -0.2244), (0.002687, 0.2716, 0.02934), (0.002687, 0.7181, 0.2831), (0.002687, 1.165, 0.5368), (0.002687, 1.611, 0.7906), (0.002687, 2.057, 1.044), (-0.854, 2.057, 1.044), (-0.854, 1.611, 0.7906), (-0.854, 1.165, 0.5368), (-0.854, 0.7181, 0.2831), (-0.854, 0.2716, 0.02934), (-0.854, -0.1748, -0.2244), (-0.854, -0.6213, -0.4781), (-0.854, -1.068, -0.7319), (-0.854, -1.514, -0.9856), (-0.854, -1.961, -1.239), (0.8594, -2.023, -1.102), (0.8594, -1.576, -0.8479), (0.8594, -1.13, -0.5941), (0.8594, -0.6836, -0.3404), (0.8594, -0.2371, -0.08666), (0.8594, 0.2093, 0.1671), (0.8594, 0.6558, 0.4208), (0.8594, 1.102, 0.6746), (0.8594, 1.549, 0.9283), (0.8594, 1.995, 1.182), (-0.8632, 1.968, 1.211), (-0.8632, 1.521, 0.9569), (-0.8632, 1.075, 0.7031), (-0.8632, 0.6282, 0.4494), (-0.8632, 0.1818, 0.1957), (-0.8632, -0.2647, -0.05809), (-0.8632, -0.7111, -0.3118), (-0.8632, -1.158, -0.5656), (-0.8632, -1.604, -0.8193), (-0.8632, -2.05, -1.073), (-0.006448, -2.05, -1.073), (-0.006448, -1.604, -0.8193), (-0.006448, -1.158, -0.5656), (-0.006448, -0.7111, -0.3118), (-0.006448, -0.2647, -0.05809), (-0.006448, 0.1818, 0.1957), (-0.006448, 0.6282, 0.4494), (-0.006448, 1.075, 0.7031), (-0.006448, 1.521, 0.9569), (-0.006448, 1.968, 1.211), (0.8503, -2.05, -1.073), (0.8503, -1.604, -0.8193), (0.8503, -1.158, -0.5656), (0.8503, -0.7111, -0.3118), (0.8503, -0.2647, -0.05809), (0.8503, 0.1818, 0.1957), (0.8503, 0.6282, 0.4494), (0.8503, 1.075, 0.7031), (0.8503, 1.521, 0.9569), (0.8503, 1.968, 1.211)], [], [(1, 3, 5, 4), (3, 0, 2, 5), (9, 10, 11, 8), (8, 11, 6, 7), (22, 21, 6, 11), (42, 41, 9, 8), (21, 61, 7, 6), (62, 22, 11, 10), (41, 62, 10, 9), (61, 42, 8, 7), (0, 3, 51, 52), (52, 51, 50, 53), (53, 50, 49, 54), (54, 49, 48, 55), (55, 48, 47, 56), (56, 47, 46, 57), (57, 46, 45, 58), (58, 45, 44, 59), (59, 44, 43, 60), (60, 43, 42, 61), (1, 4, 71, 32), (32, 71, 70, 33), (33, 70, 69, 34), (34, 69, 68, 35), (35, 68, 67, 36), (36, 67, 66, 37), (37, 66, 65, 38), (38, 65, 64, 39), (39, 64, 63, 40), (40, 63, 62, 41), (4, 5, 31, 71), (63, 23, 83, 93), (70, 30, 29, 69), (18, 19, 79, 78), (68, 28, 27, 67), (27, 16, 76, 87), (66, 26, 25, 65), (24, 64, 94, 84), (64, 24, 23, 63), (15, 28, 88, 75), (2, 0, 52, 12), (12, 52, 53, 13), (13, 53, 54, 14), (14, 54, 55, 15), (15, 55, 56, 16), (16, 56, 57, 17), (17, 57, 58, 18), (18, 58, 59, 19), (19, 59, 60, 20), (20, 60, 61, 21), (3, 1, 32, 51), (51, 32, 33, 50), (50, 33, 34, 49), (49, 34, 35, 48), (48, 35, 36, 47), (47, 36, 37, 46), (46, 37, 38, 45), (45, 38, 39, 44), (44, 39, 40, 43), (43, 40, 41, 42), (5, 2, 12, 31), (65, 25, 85, 95), (30, 13, 14, 29), (70, 71, 101, 100), (28, 15, 16, 27), (16, 17, 77, 76), (26, 17, 18, 25), (29, 14, 74, 89), (24, 19, 20, 23), (26, 66, 96, 86), (101, 91, 90, 100), (99, 89, 88, 98), (97, 87, 86, 96), (95, 85, 84, 94), (93, 83, 82, 92), (91, 72, 73, 90), (89, 74, 75, 88), (87, 76, 77, 86), (85, 78, 79, 84), (83, 80, 81, 82), (17, 26, 86, 77), (22, 62, 92, 82), (25, 18, 78, 85), (20, 21, 81, 80), (19, 24, 84, 79), (23, 20, 80, 83), (62, 63, 93, 92), (21, 22, 82, 81), (64, 65, 95, 94), (71, 31, 91, 101), (30, 70, 100, 90), (12, 13, 73, 72), (66, 67, 97, 96), (69, 29, 89, 99), (28, 68, 98, 88), (31, 12, 72, 91), (14, 15, 75, 74), (68, 69, 99, 98), (67, 27, 87, 97), (13, 30, 90, 73)])
me_cube_001.polygons.foreach_set('material_index', [0, 0, 0, 0, 0, 0, 0, 0, 0, 0, 0, 1, 0, 1, 0, 1, 0, 1, 0, 1, 0, 1, 0, 1, 0, 1, 0, 1, 0, 1, 0, 1, 0, 1, 0, 1, 0, 1, 0, 1, 0, 1, 0, 1, 0, 1, 0, 1, 0, 1, 0, 1, 0, 1, 0, 1, 0, 1, 0, 1, 0, 1, 0, 1, 0, 1, 0, 1, 0, 1, 1, 1, 1, 1, 1, 1, 1, 1, 1, 1, 1, 1, 1, 1, 1, 1, 1, 1, 1, 1, 1, 1, 1, 1, 1, 1, 1, 1, 1, 1])
_uv = me_cube_001.uv_layers.new(name='UVMap')
_uv.uv.foreach_set('vector', [0.375, 0.8611, 0.375, 0.8889, 0.4073, 0.8889, 0.4073, 0.8611, 0.375, 0.8889, 0.375, 0.9167, 0.4073, 0.9167, 0.4073, 0.8889, 0.375, 0.8611, 0.4073, 0.8611, 0.4073, 0.8889, 0.375, 0.8889, 0.375, 0.8889, 0.4073, 0.8889, 0.4073, 0.9167, 0.375, 0.9167, 0.4073, 0.8889, 0.4073, 0.9167, 0.4073, 0.9167, 0.4073, 0.8889, 0.375, 0.8889, 0.375, 0.8611, 0.375, 0.8611, 0.375, 0.8889, 0.4073, 0.9167, 0.375, 0.9167, 0.375, 0.9167, 0.4073, 0.9167, 0.4073, 0.8611, 0.4073, 0.8889, 0.4073, 0.8889, 0.4073, 0.8611, 0.375, 0.8611, 0.4073, 0.8611, 0.4073, 0.8611, 0.375, 0.8611, 0.375, 0.9167, 0.375, 0.8889, 0.375, 0.8889, 0.375, 0.9167, 0.375, 0.9167, 0.375, 0.8889, 0.375, 0.8889, 0.375, 0.9167, 0.375, 0.9167, 0.375, 0.8889, 0.375, 0.8889, 0.375, 0.9167, 0.375, 0.9167, 0.375, 0.8889, 0.375, 0.8889, 0.375, 0.9167, 0.375, 0.9167, 0.375, 0.8889, 0.375, 0.8889, 0.375, 0.9167, 0.375, 0.9167, 0.375, 0.8889, 0.375, 0.8889, 0.375, 0.9167, 0.375, 0.9167, 0.375, 0.8889, 0.375, 0.8889, 0.375, 0.9167, 0.375, 0.9167, 0.375, 0.8889, 0.375, 0.8889, 0.375, 0.9167, 0.375, 0.9167, 0.375, 0.8889, 0.375, 0.8889, 0.375, 0.9167, 0.375, 0.9167, 0.375, 0.8889, 0.375, 0.8889, 0.375, 0.9167, 0.375, 0.9167, 0.375, 0.8889, 0.375, 0.8889, 0.375, 0.9167, 0.375, 0.8611, 0.4073, 0.8611, 0.4073, 0.8611, 0.375, 0.8611, 0.375, 0.8611, 0.4073, 0.8611, 0.4073, 0.8611, 0.375, 0.8611, 0.375, 0.8611, 0.4073, 0.8611, 0.4073, 0.8611, 0.375, 0.8611, 0.375, 0.8611, 0.4073, 0.8611, 0.4073, 0.8611, 0.375, 0.8611, 0.375, 0.8611, 0.4073, 0.8611, 0.4073, 0.8611, 0.375, 0.8611, 0.375, 0.8611, 0.4073, 0.8611, 0.4073, 0.8611, 0.375, 0.8611, 0.375, 0.8611, 0.4073, 0.8611, 0.4073, 0.8611, 0.375, 0.8611, 0.375, 0.8611, 0.4073, 0.8611, 0.4073, 0.8611, 0.375, 0.8611, 0.375, 0.8611, 0.4073, 0.8611, 0.4073, 0.8611, 0.375, 0.8611, 0.375, 0.8611, 0.4073, 0.8611, 0.4073, 0.8611, 0.375, 0.8611, 0.4073, 0.8611, 0.4073, 0.8889, 0.4073, 0.8889, 0.4073, 0.8611, 0.4073, 0.8611, 0.4073, 0.8889, 0.4073, 0.8889, 0.4073, 0.8611, 0.4073, 0.8611, 0.4073, 0.8889, 0.4073, 0.8889, 0.4073, 0.8611, 0.4073, 0.9167, 0.4073, 0.9167, 0.4073, 0.9167, 0.4073, 0.9167, 0.4073, 0.8611, 0.4073, 0.8889, 0.4073, 0.8889, 0.4073, 0.8611, 0.4073, 0.8889, 0.4073, 0.9167, 0.4073, 0.9167, 0.4073, 0.8889, 0.4073, 0.8611, 0.4073, 0.8889, 0.4073, 0.8889, 0.4073, 0.8611, 0.4073, 0.8889, 0.4073, 0.8611, 0.4073, 0.8611, 0.4073, 0.8889, 0.4073, 0.8611, 0.4073, 0.8889, 0.4073, 0.8889, 0.4073, 0.8611, 0.4073, 0.9167, 0.4073, 0.8889, 0.4073, 0.8889, 0.4073, 0.9167, 0.4073, 0.9167, 0.375, 0.9167, 0.375, 0.9167, 0.4073, 0.9167, 0.4073, 0.9167, 0.375, 0.9167, 0.375, 0.9167, 0.4073, 0.9167, 0.4073, 0.9167, 0.375, 0.9167, 0.375, 0.9167, 0.4073, 0.9167, 0.4073, 0.9167, 0.375, 0.9167, 0.375, 0.9167, 0.4073, 0.9167, 0.4073, 0.9167, 0.375, 0.9167, 0.375, 0.9167, 0.4073, 0.9167, 0.4073, 0.9167, 0.375, 0.9167, 0.375, 0.9167, 0.4073, 0.9167, 0.4073, 0.9167, 0.375, 0.9167, 0.375, 0.9167, 0.4073, 0.9167, 0.4073, 0.9167, 0.375, 0.9167, 0.375, 0.9167, 0.4073, 0.9167, 0.4073, 0.9167, 0.375, 0.9167, 0.375, 0.9167, 0.4073, 0.9167, 0.4073, 0.9167, 0.375, 0.9167, 0.375, 0.9167, 0.4073, 0.9167, 0.375, 0.8889, 0.375, 0.8611, 0.375, 0.8611, 0.375, 0.8889, 0.375, 0.8889, 0.375, 0.8611, 0.375, 0.8611, 0.375, 0.8889, 0.375, 0.8889, 0.375, 0.8611, 0.375, 0.8611, 0.375, 0.8889, 0.375, 0.8889, 0.375, 0.8611, 0.375, 0.8611, 0.375, 0.8889, 0.375, 0.8889, 0.375, 0.8611, 0.375, 0.8611, 0.375, 0.8889, 0.375, 0.8889, 0.375, 0.8611, 0.375, 0.8611, 0.375, 0.8889, 0.375, 0.8889, 0.375, 0.8611, 0.375, 0.8611, 0.375, 0.8889, 0.375, 0.8889, 0.375, 0.8611, 0.375, 0.8611, 0.375, 0.8889, 0.375, 0.8889, 0.375, 0.8611, 0.375, 0.8611, 0.375, 0.8889, 0.375, 0.8889, 0.375, 0.8611, 0.375, 0.8611, 0.375, 0.8889, 0.4073, 0.8889, 0.4073, 0.9167, 0.4073, 0.9167, 0.4073, 0.8889, 0.4073, 0.8611, 0.4073, 0.8889, 0.4073, 0.8889, 0.4073, 0.8611, 0.4073, 0.8889, 0.4073, 0.9167, 0.4073, 0.9167, 0.4073, 0.8889, 0.4073, 0.8611, 0.4073, 0.8611, 0.4073, 0.8611, 0.4073, 0.8611, 0.4073, 0.8889, 0.4073, 0.9167, 0.4073, 0.9167, 0.4073, 0.8889, 0.4073, 0.9167, 0.4073, 0.9167, 0.4073, 0.9167, 0.4073, 0.9167, 0.4073, 0.8889, 0.4073, 0.9167, 0.4073, 0.9167, 0.4073, 0.8889, 0.4073, 0.8889, 0.4073, 0.9167, 0.4073, 0.9167, 0.4073, 0.8889, 0.4073, 0.8889, 0.4073, 0.9167, 0.4073, 0.9167, 0.4073, 0.8889, 0.4073, 0.8889, 0.4073, 0.8611, 0.4073, 0.8611, 0.4073, 0.8889, 0.4073, 0.8611, 0.4073, 0.8889, 0.4073, 0.8889, 0.4073, 0.8611, 0.4073, 0.8611, 0.4073, 0.8889, 0.4073, 0.8889, 0.4073, 0.8611, 0.4073, 0.8611, 0.4073, 0.8889, 0.4073, 0.8889, 0.4073, 0.8611, 0.4073, 0.8611, 0.4073, 0.8889, 0.4073, 0.8889, 0.4073, 0.8611, 0.4073, 0.8611, 0.4073, 0.8889, 0.4073, 0.8889, 0.4073, 0.8611, 0.4073, 0.8889, 0.4073, 0.9167, 0.4073, 0.9167, 0.4073, 0.8889, 0.4073, 0.8889, 0.4073, 0.9167, 0.4073, 0.9167, 0.4073, 0.8889, 0.4073, 0.8889, 0.4073, 0.9167, 0.4073, 0.9167, 0.4073, 0.8889, 0.4073, 0.8889, 0.4073, 0.9167, 0.4073, 0.9167, 0.4073, 0.8889, 0.4073, 0.8889, 0.4073, 0.9167, 0.4073, 0.9167, 0.4073, 0.8889, 0.4073, 0.9167, 0.4073, 0.8889, 0.4073, 0.8889, 0.4073, 0.9167, 0.4073, 0.8889, 0.4073, 0.8611, 0.4073, 0.8611, 0.4073, 0.8889, 0.4073, 0.8889, 0.4073, 0.9167, 0.4073, 0.9167, 0.4073, 0.8889, 0.4073, 0.9167, 0.4073, 0.9167, 0.4073, 0.9167, 0.4073, 0.9167, 0.4073, 0.9167, 0.4073, 0.8889, 0.4073, 0.8889, 0.4073, 0.9167, 0.4073, 0.8889, 0.4073, 0.9167, 0.4073, 0.9167, 0.4073, 0.8889, 0.4073, 0.8611, 0.4073, 0.8611, 0.4073, 0.8611, 0.4073, 0.8611, 0.4073, 0.9167, 0.4073, 0.8889, 0.4073, 0.8889, 0.4073, 0.9167, 0.4073, 0.8611, 0.4073, 0.8611, 0.4073, 0.8611, 0.4073, 0.8611, 0.4073, 0.8611, 0.4073, 0.8889, 0.4073, 0.8889, 0.4073, 0.8611, 0.4073, 0.8889, 0.4073, 0.8611, 0.4073, 0.8611, 0.4073, 0.8889, 0.4073, 0.9167, 0.4073, 0.9167, 0.4073, 0.9167, 0.4073, 0.9167, 0.4073, 0.8611, 0.4073, 0.8611, 0.4073, 0.8611, 0.4073, 0.8611, 0.4073, 0.8611, 0.4073, 0.8889, 0.4073, 0.8889, 0.4073, 0.8611, 0.4073, 0.8889, 0.4073, 0.8611, 0.4073, 0.8611, 0.4073, 0.8889, 0.4073, 0.8889, 0.4073, 0.9167, 0.4073, 0.9167, 0.4073, 0.8889, 0.4073, 0.9167, 0.4073, 0.9167, 0.4073, 0.9167, 0.4073, 0.9167, 0.4073, 0.8611, 0.4073, 0.8611, 0.4073, 0.8611, 0.4073, 0.8611, 0.4073, 0.8611, 0.4073, 0.8889, 0.4073, 0.8889, 0.4073, 0.8611, 0.4073, 0.9167, 0.4073, 0.8889, 0.4073, 0.8889, 0.4073, 0.9167])
me_cube_001.materials.append(mat_m_rampa)
me_cube_001.materials.append(mat_m_ramp2)
me_cube_001.use_remesh_preserve_volume = False
me_cube_001.use_remesh_preserve_attributes = False
me_cube_001.use_mirror_vertex_groups = False
me_cube_001.update()
me_cube_002 = bpy.data.meshes.new('Cube.002')
me_cube_002.from_pydata([(0.6867, -0.04983, 0.714), (-0.6906, -0.04983, 0.714), (-0.001949, -0.04983, 0.714), (-0.05011, -0.04983, 0.2929), (-0.8447, -0.04983, 0.2929), (0.7445, -0.04983, 0.2929), (-0.8447, -0.04983, -1.977), (0.7445, -0.04983, -1.977), (-0.05011, -0.04983, -1.977), (0.5618, -0.04983, 0.9441), (-0.3574, -0.04983, 0.9441), (0.1022, -0.04983, 1.023), (-0.6906, 0.04983, 0.714), (-0.8447, 0.04983, 0.2929), (-0.05011, 0.04983, 0.2929), (-0.001949, 0.04983, 0.714), (0.6867, 0.04983, 0.714), (0.7445, 0.04983, 0.2929), (-0.8447, 0.04983, -1.977), (0.7445, 0.04983, -1.977), (-0.05011, 0.04983, -1.977), (0.5618, 0.04983, 0.9441), (0.1022, 0.04983, 1.023), (-0.3574, 0.04983, 0.9441)], [], [(3, 2, 0, 5), (4, 1, 2, 3), (8, 6, 4, 3), (7, 8, 3, 5), (2, 11, 9, 0), (1, 10, 11, 2), (14, 17, 16, 15), (13, 14, 15, 12), (20, 14, 13, 18), (19, 17, 14, 20), (15, 16, 21, 22), (12, 15, 22, 23), (7, 5, 17, 19), (10, 1, 12, 23), (9, 11, 22, 21), (5, 0, 16, 17), (11, 10, 23, 22), (8, 7, 19, 20), (1, 4, 13, 12), (4, 6, 18, 13), (0, 9, 21, 16), (6, 8, 20, 18)])
_uv = me_cube_002.uv_layers.new(name='UVMap')
_uv.uv.foreach_set('vector', [0.625, 0.8889, 0.625, 0.8889, 0.625, 0.8611, 0.625, 0.8611, 0.625, 0.9167, 0.625, 0.9167, 0.625, 0.8889, 0.625, 0.8889, 0.4073, 0.8889, 0.4073, 0.9167, 0.625, 0.9167, 0.625, 0.8889, 0.4073, 0.8611, 0.4073, 0.8889, 0.625, 0.8889, 0.625, 0.8611, 0.625, 0.8889, 0.625, 0.8889, 0.625, 0.8611, 0.625, 0.8611, 0.625, 0.9167, 0.625, 0.9167, 0.625, 0.8889, 0.625, 0.8889, 0.625, 0.8889, 0.625, 0.8611, 0.625, 0.8611, 0.625, 0.8889, 0.625, 0.9167, 0.625, 0.8889, 0.625, 0.8889, 0.625, 0.9167, 0.4073, 0.8889, 0.625, 0.8889, 0.625, 0.9167, 0.4073, 0.9167, 0.4073, 0.8611, 0.625, 0.8611, 0.625, 0.8889, 0.4073, 0.8889, 0.625, 0.8889, 0.625, 0.8611, 0.625, 0.8611, 0.625, 0.8889, 0.625, 0.9167, 0.625, 0.8889, 0.625, 0.8889, 0.625, 0.9167, 0.4073, 0.8611, 0.625, 0.8611, 0.625, 0.8611, 0.4073, 0.8611, 0.625, 0.9167, 0.625, 0.9167, 0.625, 0.9167, 0.625, 0.9167, 0.625, 0.8611, 0.625, 0.8889, 0.625, 0.8889, 0.625, 0.8611, 0.625, 0.8611, 0.625, 0.8611, 0.625, 0.8611, 0.625, 0.8611, 0.625, 0.8889, 0.625, 0.9167, 0.625, 0.9167, 0.625, 0.8889, 0.4073, 0.8889, 0.4073, 0.8611, 0.4073, 0.8611, 0.4073, 0.8889, 0.625, 0.9167, 0.625, 0.9167, 0.625, 0.9167, 0.625, 0.9167, 0.625, 0.9167, 0.4073, 0.9167, 0.4073, 0.9167, 0.625, 0.9167, 0.625, 0.8611, 0.625, 0.8611, 0.625, 0.8611, 0.625, 0.8611, 0.4073, 0.9167, 0.4073, 0.8889, 0.4073, 0.8889, 0.4073, 0.9167])
me_cube_002.materials.append(mat_m_porta)
me_cube_002.use_remesh_preserve_volume = False
me_cube_002.use_remesh_preserve_attributes = False
me_cube_002.use_mirror_vertex_groups = False
me_cube_002.update()

# ---- objects
ob_galinheiro = bpy.data.objects.new('galinheiro', me_cube)
ob_rampa = bpy.data.objects.new('rampa', me_cube_001)
ob_porta = bpy.data.objects.new('porta', me_cube_002)

# ---- transforms, parenting, visibility, modifiers, constraints
ob_galinheiro.location = (0.0, 0.0, 2.999)
ob_galinheiro.lock_rotations_4d = False
ob_galinheiro.empty_display_type = 'ARROWS'
ob_galinheiro.lineart.crease_threshold = 0.0
ob_rampa.location = (-0.3233, -4.1, 1.318)
ob_rampa.rotation_euler = (-0.07249, -0.0, 0.0)
ob_rampa.lock_rotations_4d = False
ob_rampa.empty_display_type = 'ARROWS'
ob_rampa.lineart.crease_threshold = 0.0
ob_porta.location = (-0.3382, -0.9108, 4.224)
ob_porta.lock_rotations_4d = False
ob_porta.empty_display_type = 'ARROWS'
ob_porta.lineart.crease_threshold = 0.0

# ---- collection membership
col_collection.objects.link(ob_galinheiro)
col_collection.objects.link(ob_rampa)
col_collection.objects.link(ob_porta)

# ---- scene / render settings (as saved in the file)
scene.frame_start = 1; scene.frame_end = 250; scene.frame_set(1)
scene.render.engine = 'BLENDER_EEVEE_NEXT'
scene.cycles.use_denoising = False
scene.cycles.samples = 128
scene.cycles.sampling_pattern = 'TABULATED_SOBOL'
scene.cycles.use_adaptive_sampling = False
scene.cycles.use_light_tree = False
scene.view_settings.view_transform = 'Filmic'
bpy.context.view_layer.update()

# ---- added for rendering (the .blend has no active camera and no usable light): camera, sun
cam_auto = bpy.data.cameras.new('AutoCamera')
cam_auto.lens = 50.0
cam_auto.sensor_width = 36.0
cam_auto.clip_end = 1000.0
ob_auto_camera = bpy.data.objects.new('AutoCamera', cam_auto)
scene.collection.objects.link(ob_auto_camera)
ob_auto_camera.location = (10.2689, -14.9927, 10.9439)
ob_auto_camera.rotation_euler = (1.09748, -7.21219e-08, 0.694738)
scene.camera = ob_auto_camera
light_auto_sun = bpy.data.lights.new('AutoSun', 'SUN')
light_auto_sun.energy = 3.0
light_auto_sun.angle = 0.0523599
ob_auto_sun = bpy.data.objects.new('AutoSun', light_auto_sun)
scene.collection.objects.link(ob_auto_sun)
ob_auto_sun.rotation_euler = (0.872665, 0.174533, 0.523599)
bpy.context.view_layer.update()
